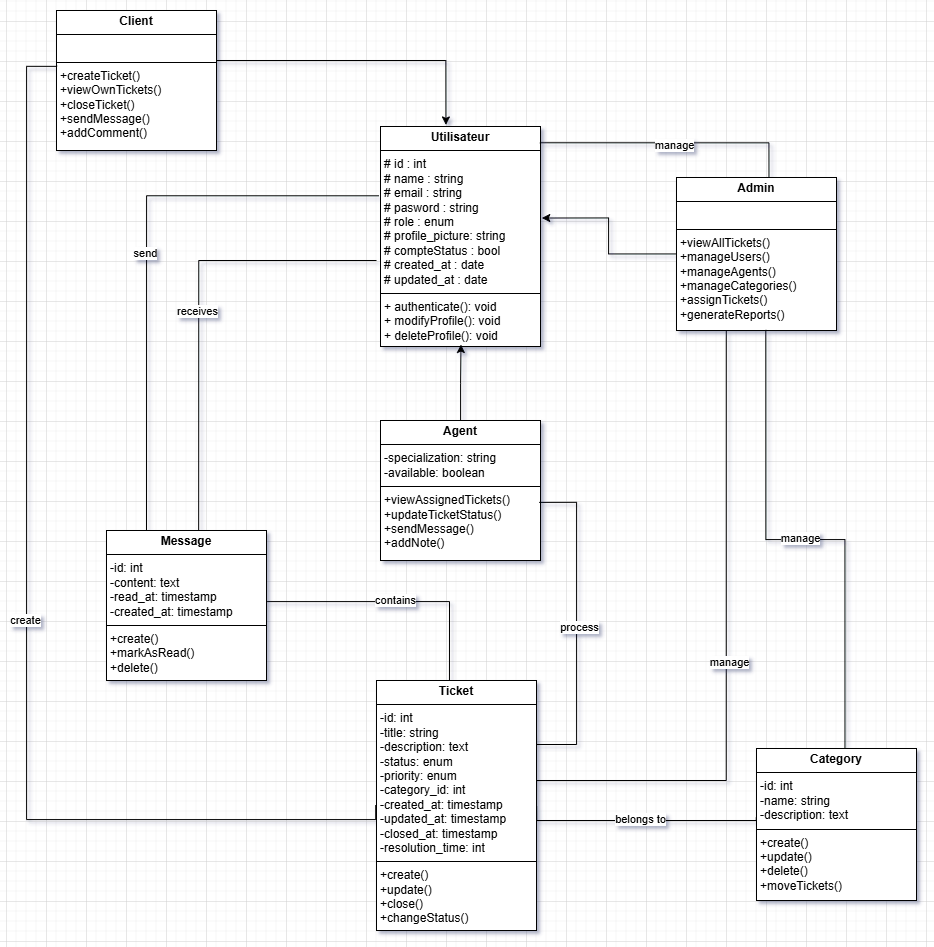

The diagram above was exported from draw.io. Its source (the exported page's mxGraphModel, read from the mxfile embedded in the PNG):
<mxGraphModel dx="1895" dy="2196" grid="1" gridSize="10" guides="1" tooltips="1" connect="0" arrows="1" fold="1" page="1" pageScale="1" pageWidth="827" pageHeight="1169" math="0" shadow="0">
  <root>
    <mxCell id="0" />
    <mxCell id="1" parent="0" />
    <mxCell id="vECDVbPG30hKZfhDkc1q-2" value="&lt;p style=&quot;margin:0px;margin-top:4px;text-align:center;&quot;&gt;&lt;b&gt;Utilisateur&lt;/b&gt;&lt;/p&gt;&lt;hr size=&quot;1&quot; style=&quot;border-style:solid;&quot;&gt;&lt;p style=&quot;margin:0px;margin-left:4px;&quot;&gt;# id : int&lt;/p&gt;&lt;p style=&quot;margin:0px;margin-left:4px;&quot;&gt;# name : string&lt;/p&gt;&lt;p style=&quot;margin:0px;margin-left:4px;&quot;&gt;# email : string&lt;/p&gt;&lt;p style=&quot;margin:0px;margin-left:4px;&quot;&gt;# pasword : string&lt;/p&gt;&lt;p style=&quot;margin:0px;margin-left:4px;&quot;&gt;# role :&amp;nbsp;&lt;span style=&quot;background-color: transparent;&quot;&gt;enum&lt;/span&gt;&lt;/p&gt;&lt;p style=&quot;margin:0px;margin-left:4px;&quot;&gt;# profile_picture: string&lt;/p&gt;&lt;p style=&quot;margin:0px;margin-left:4px;&quot;&gt;# compteStatus : bool&lt;/p&gt;&lt;p style=&quot;margin:0px;margin-left:4px;&quot;&gt;# created_at : date&lt;/p&gt;&lt;p style=&quot;margin:0px;margin-left:4px;&quot;&gt;# updated_at : date&lt;/p&gt;&lt;hr size=&quot;1&quot; style=&quot;border-style:solid;&quot;&gt;&lt;p style=&quot;margin:0px;margin-left:4px;&quot;&gt;+ authenticate(): void&amp;nbsp;&lt;/p&gt;&lt;p style=&quot;margin:0px;margin-left:4px;&quot;&gt;+ modifyProfile(): void&amp;nbsp;&lt;/p&gt;&lt;p style=&quot;margin:0px;margin-left:4px;&quot;&gt;+ deleteProfile(): void&amp;nbsp;&lt;/p&gt;" style="verticalAlign=top;align=left;overflow=fill;html=1;whiteSpace=wrap;" parent="1" vertex="1">
      <mxGeometry x="414" y="-694" width="160" height="220" as="geometry" />
    </mxCell>
    <mxCell id="vECDVbPG30hKZfhDkc1q-7" value="&lt;p style=&quot;margin:0px;margin-top:4px;text-align:center;&quot;&gt;&lt;b&gt;Client&lt;/b&gt;&lt;/p&gt;&lt;hr size=&quot;1&quot; style=&quot;border-style:solid;&quot;&gt;&lt;p style=&quot;margin:0px;margin-left:4px;&quot;&gt;&lt;br&gt;&lt;/p&gt;&lt;hr size=&quot;1&quot; style=&quot;border-style:solid;&quot;&gt;&lt;p style=&quot;margin:0px;margin-left:4px;&quot;&gt;+createTicket()&lt;/p&gt;&lt;p style=&quot;margin:0px;margin-left:4px;&quot;&gt;+viewOwnTickets()&lt;/p&gt;&lt;p style=&quot;margin:0px;margin-left:4px;&quot;&gt;+closeTicket()&lt;/p&gt;&lt;p style=&quot;margin:0px;margin-left:4px;&quot;&gt;+sendMessage()&lt;/p&gt;&lt;p style=&quot;margin:0px;margin-left:4px;&quot;&gt;+addComment()&lt;/p&gt;&lt;div&gt;&lt;br&gt;&lt;/div&gt;" style="verticalAlign=top;align=left;overflow=fill;html=1;whiteSpace=wrap;" parent="1" vertex="1">
      <mxGeometry x="90" y="-810" width="160" height="140" as="geometry" />
    </mxCell>
    <mxCell id="vECDVbPG30hKZfhDkc1q-8" value="&lt;p style=&quot;margin:0px;margin-top:4px;text-align:center;&quot;&gt;&lt;b&gt;Agent&lt;/b&gt;&lt;/p&gt;&lt;hr size=&quot;1&quot; style=&quot;border-style:solid;&quot;&gt;&lt;p style=&quot;margin:0px;margin-left:4px;&quot;&gt;-specialization: string&lt;/p&gt;&lt;p style=&quot;margin:0px;margin-left:4px;&quot;&gt;-available: boolean&lt;/p&gt;&lt;hr size=&quot;1&quot; style=&quot;border-style:solid;&quot;&gt;&lt;p style=&quot;margin:0px;margin-left:4px;&quot;&gt;+viewAssignedTickets()&lt;/p&gt;&lt;p style=&quot;margin:0px;margin-left:4px;&quot;&gt;+updateTicketStatus()&lt;/p&gt;&lt;p style=&quot;margin:0px;margin-left:4px;&quot;&gt;+sendMessage()&lt;/p&gt;&lt;p style=&quot;margin:0px;margin-left:4px;&quot;&gt;+addNote()&lt;/p&gt;" style="verticalAlign=top;align=left;overflow=fill;html=1;whiteSpace=wrap;" parent="1" vertex="1">
      <mxGeometry x="414" y="-400" width="160" height="140" as="geometry" />
    </mxCell>
    <mxCell id="vECDVbPG30hKZfhDkc1q-9" value="&lt;p style=&quot;margin:0px;margin-top:4px;text-align:center;&quot;&gt;&lt;b&gt;Admin&lt;/b&gt;&lt;/p&gt;&lt;hr size=&quot;1&quot; style=&quot;border-style:solid;&quot;&gt;&lt;p style=&quot;margin:0px;margin-left:4px;&quot;&gt;&lt;br&gt;&lt;/p&gt;&lt;hr size=&quot;1&quot; style=&quot;border-style:solid;&quot;&gt;&lt;p style=&quot;margin:0px;margin-left:4px;&quot;&gt;+viewAllTickets()&lt;/p&gt;&lt;p style=&quot;margin:0px;margin-left:4px;&quot;&gt;+manageUsers()&lt;/p&gt;&lt;p style=&quot;margin:0px;margin-left:4px;&quot;&gt;+manageAgents()&lt;/p&gt;&lt;p style=&quot;margin:0px;margin-left:4px;&quot;&gt;+manageCategories()&lt;/p&gt;&lt;p style=&quot;margin:0px;margin-left:4px;&quot;&gt;+assignTickets()&lt;/p&gt;&lt;p style=&quot;margin:0px;margin-left:4px;&quot;&gt;+generateReports()&lt;/p&gt;" style="verticalAlign=top;align=left;overflow=fill;html=1;whiteSpace=wrap;" parent="1" vertex="1">
      <mxGeometry x="710" y="-643" width="160" height="153" as="geometry" />
    </mxCell>
    <mxCell id="vECDVbPG30hKZfhDkc1q-10" value="&lt;p style=&quot;margin:0px;margin-top:4px;text-align:center;&quot;&gt;&lt;b&gt;Ticket&lt;/b&gt;&lt;/p&gt;&lt;hr size=&quot;1&quot; style=&quot;border-style:solid;&quot;&gt;&lt;p style=&quot;margin:0px;margin-left:4px;&quot;&gt;-id: int&lt;/p&gt;&lt;p style=&quot;margin:0px;margin-left:4px;&quot;&gt;-title: string&lt;/p&gt;&lt;p style=&quot;margin:0px;margin-left:4px;&quot;&gt;-description: text&lt;/p&gt;&lt;p style=&quot;margin:0px;margin-left:4px;&quot;&gt;-status: enum&lt;/p&gt;&lt;p style=&quot;margin:0px;margin-left:4px;&quot;&gt;-priority: enum&lt;/p&gt;&lt;p style=&quot;margin:0px;margin-left:4px;&quot;&gt;-category_id: int&lt;/p&gt;&lt;p style=&quot;margin:0px;margin-left:4px;&quot;&gt;-created_at: timestamp&lt;/p&gt;&lt;p style=&quot;margin:0px;margin-left:4px;&quot;&gt;-updated_at: timestamp&lt;/p&gt;&lt;p style=&quot;margin:0px;margin-left:4px;&quot;&gt;-closed_at: timestamp&lt;/p&gt;&lt;p style=&quot;margin:0px;margin-left:4px;&quot;&gt;-resolution_time: int&lt;/p&gt;&lt;hr size=&quot;1&quot; style=&quot;border-style:solid;&quot;&gt;&lt;p style=&quot;margin:0px;margin-left:4px;&quot;&gt;+create()&lt;/p&gt;&lt;p style=&quot;margin:0px;margin-left:4px;&quot;&gt;+update()&lt;/p&gt;&lt;p style=&quot;margin:0px;margin-left:4px;&quot;&gt;+close()&lt;/p&gt;&lt;p style=&quot;margin:0px;margin-left:4px;&quot;&gt;+changeStatus()&lt;/p&gt;" style="verticalAlign=top;align=left;overflow=fill;html=1;whiteSpace=wrap;" parent="1" vertex="1">
      <mxGeometry x="410" y="-140" width="160" height="250" as="geometry" />
    </mxCell>
    <mxCell id="vECDVbPG30hKZfhDkc1q-12" style="edgeStyle=orthogonalEdgeStyle;rounded=0;orthogonalLoop=1;jettySize=auto;html=1;entryX=0.409;entryY=-0.007;entryDx=0;entryDy=0;entryPerimeter=0;" parent="1" source="vECDVbPG30hKZfhDkc1q-7" target="vECDVbPG30hKZfhDkc1q-2" edge="1">
      <mxGeometry relative="1" as="geometry">
        <Array as="points">
          <mxPoint x="480" y="-760" />
        </Array>
      </mxGeometry>
    </mxCell>
    <mxCell id="vECDVbPG30hKZfhDkc1q-13" style="edgeStyle=orthogonalEdgeStyle;rounded=0;orthogonalLoop=1;jettySize=auto;html=1;entryX=0.503;entryY=0.991;entryDx=0;entryDy=0;entryPerimeter=0;" parent="1" source="vECDVbPG30hKZfhDkc1q-8" target="vECDVbPG30hKZfhDkc1q-2" edge="1">
      <mxGeometry relative="1" as="geometry" />
    </mxCell>
    <mxCell id="vECDVbPG30hKZfhDkc1q-14" style="edgeStyle=orthogonalEdgeStyle;rounded=0;orthogonalLoop=1;jettySize=auto;html=1;entryX=1.008;entryY=0.416;entryDx=0;entryDy=0;entryPerimeter=0;" parent="1" source="vECDVbPG30hKZfhDkc1q-9" target="vECDVbPG30hKZfhDkc1q-2" edge="1">
      <mxGeometry relative="1" as="geometry" />
    </mxCell>
    <mxCell id="vECDVbPG30hKZfhDkc1q-15" value="&lt;p style=&quot;margin: 4px 0px 0px; text-align: center;&quot;&gt;&lt;b&gt;Message&lt;/b&gt;&lt;/p&gt;&lt;hr size=&quot;1&quot; style=&quot;border-style:solid;&quot;&gt;&lt;p style=&quot;margin:0px;margin-left:4px;&quot;&gt;-id: int&lt;/p&gt;&lt;p style=&quot;margin:0px;margin-left:4px;&quot;&gt;-content: text&lt;/p&gt;&lt;p style=&quot;margin:0px;margin-left:4px;&quot;&gt;-read_at: timestamp&lt;/p&gt;&lt;p style=&quot;margin:0px;margin-left:4px;&quot;&gt;-created_at: timestamp&lt;/p&gt;&lt;hr size=&quot;1&quot; style=&quot;border-style:solid;&quot;&gt;&lt;p style=&quot;margin:0px;margin-left:4px;&quot;&gt;+create()&lt;/p&gt;&lt;p style=&quot;margin:0px;margin-left:4px;&quot;&gt;+markAsRead()&lt;/p&gt;&lt;p style=&quot;margin:0px;margin-left:4px;&quot;&gt;+delete()&lt;/p&gt;" style="verticalAlign=top;align=left;overflow=fill;html=1;whiteSpace=wrap;" parent="1" vertex="1">
      <mxGeometry x="140" y="-290" width="160" height="150" as="geometry" />
    </mxCell>
    <mxCell id="vECDVbPG30hKZfhDkc1q-17" value="&lt;p style=&quot;margin: 4px 0px 0px; text-align: center;&quot;&gt;&lt;b&gt;Category&lt;/b&gt;&lt;/p&gt;&lt;hr size=&quot;1&quot; style=&quot;border-style:solid;&quot;&gt;&lt;p style=&quot;margin:0px;margin-left:4px;&quot;&gt;-id: int&lt;/p&gt;&lt;p style=&quot;margin:0px;margin-left:4px;&quot;&gt;-name: string&lt;/p&gt;&lt;p style=&quot;margin:0px;margin-left:4px;&quot;&gt;-description: text&lt;/p&gt;&lt;hr size=&quot;1&quot; style=&quot;border-style:solid;&quot;&gt;&lt;p style=&quot;margin:0px;margin-left:4px;&quot;&gt;+create()&lt;/p&gt;&lt;p style=&quot;margin:0px;margin-left:4px;&quot;&gt;+update()&lt;/p&gt;&lt;p style=&quot;margin:0px;margin-left:4px;&quot;&gt;+delete()&lt;/p&gt;&lt;p style=&quot;margin:0px;margin-left:4px;&quot;&gt;+moveTickets()&lt;/p&gt;" style="verticalAlign=top;align=left;overflow=fill;html=1;whiteSpace=wrap;" parent="1" vertex="1">
      <mxGeometry x="790" y="-72" width="160" height="152" as="geometry" />
    </mxCell>
    <mxCell id="vECDVbPG30hKZfhDkc1q-18" value="" style="endArrow=none;html=1;edgeStyle=orthogonalEdgeStyle;rounded=0;entryX=-0.001;entryY=0.451;entryDx=0;entryDy=0;entryPerimeter=0;exitX=1.001;exitY=0.504;exitDx=0;exitDy=0;exitPerimeter=0;" parent="1" source="vECDVbPG30hKZfhDkc1q-10" target="vECDVbPG30hKZfhDkc1q-17" edge="1">
      <mxGeometry relative="1" as="geometry">
        <mxPoint x="580" y="-75.48" as="sourcePoint" />
        <mxPoint x="740" y="-75.48" as="targetPoint" />
        <Array as="points">
          <mxPoint x="570" />
        </Array>
      </mxGeometry>
    </mxCell>
    <mxCell id="vECDVbPG30hKZfhDkc1q-22" value="belongs to" style="edgeLabel;html=1;align=center;verticalAlign=middle;resizable=0;points=[];" parent="vECDVbPG30hKZfhDkc1q-18" vertex="1" connectable="0">
      <mxGeometry x="-0.0188" y="2" relative="1" as="geometry">
        <mxPoint as="offset" />
      </mxGeometry>
    </mxCell>
    <mxCell id="vECDVbPG30hKZfhDkc1q-23" value="" style="endArrow=none;html=1;edgeStyle=orthogonalEdgeStyle;rounded=0;exitX=-0.005;exitY=0.498;exitDx=0;exitDy=0;exitPerimeter=0;entryX=0.004;entryY=0.399;entryDx=0;entryDy=0;entryPerimeter=0;" parent="1" source="vECDVbPG30hKZfhDkc1q-10" target="vECDVbPG30hKZfhDkc1q-7" edge="1">
      <mxGeometry relative="1" as="geometry">
        <mxPoint x="581" y="11" as="sourcePoint" />
        <mxPoint x="50" y="-660" as="targetPoint" />
        <Array as="points">
          <mxPoint x="60" y="-1" />
          <mxPoint x="60" y="-754" />
        </Array>
      </mxGeometry>
    </mxCell>
    <mxCell id="vECDVbPG30hKZfhDkc1q-24" value="create" style="edgeLabel;html=1;align=center;verticalAlign=middle;resizable=0;points=[];" parent="vECDVbPG30hKZfhDkc1q-23" vertex="1" connectable="0">
      <mxGeometry x="-0.0188" y="2" relative="1" as="geometry">
        <mxPoint as="offset" />
      </mxGeometry>
    </mxCell>
    <mxCell id="vECDVbPG30hKZfhDkc1q-25" value="" style="endArrow=none;html=1;rounded=0;entryX=-0.01;entryY=0.315;entryDx=0;entryDy=0;entryPerimeter=0;edgeStyle=orthogonalEdgeStyle;" parent="1" target="vECDVbPG30hKZfhDkc1q-2" edge="1">
      <mxGeometry relative="1" as="geometry">
        <mxPoint x="180" y="-290" as="sourcePoint" />
        <mxPoint x="111" y="-593" as="targetPoint" />
        <Array as="points">
          <mxPoint x="180" y="-625" />
        </Array>
      </mxGeometry>
    </mxCell>
    <mxCell id="vECDVbPG30hKZfhDkc1q-26" value="send" style="edgeLabel;html=1;align=center;verticalAlign=middle;resizable=0;points=[];" parent="vECDVbPG30hKZfhDkc1q-25" vertex="1" connectable="0">
      <mxGeometry x="-0.0188" y="2" relative="1" as="geometry">
        <mxPoint as="offset" />
      </mxGeometry>
    </mxCell>
    <mxCell id="vECDVbPG30hKZfhDkc1q-27" value="" style="endArrow=none;html=1;rounded=0;exitX=0.576;exitY=0.003;exitDx=0;exitDy=0;exitPerimeter=0;edgeStyle=orthogonalEdgeStyle;" parent="1" source="vECDVbPG30hKZfhDkc1q-15" edge="1">
      <mxGeometry relative="1" as="geometry">
        <mxPoint x="268" y="-439" as="sourcePoint" />
        <mxPoint x="410" y="-560" as="targetPoint" />
        <Array as="points">
          <mxPoint x="232" y="-560" />
        </Array>
      </mxGeometry>
    </mxCell>
    <mxCell id="vECDVbPG30hKZfhDkc1q-28" value="receives" style="edgeLabel;html=1;align=center;verticalAlign=middle;resizable=0;points=[];" parent="vECDVbPG30hKZfhDkc1q-27" vertex="1" connectable="0">
      <mxGeometry x="-0.0188" y="2" relative="1" as="geometry">
        <mxPoint as="offset" />
      </mxGeometry>
    </mxCell>
    <mxCell id="vECDVbPG30hKZfhDkc1q-29" value="" style="endArrow=none;html=1;edgeStyle=orthogonalEdgeStyle;rounded=0;entryX=0.456;entryY=-0.001;entryDx=0;entryDy=0;entryPerimeter=0;exitX=1.004;exitY=0.474;exitDx=0;exitDy=0;exitPerimeter=0;" parent="1" source="vECDVbPG30hKZfhDkc1q-15" target="vECDVbPG30hKZfhDkc1q-10" edge="1">
      <mxGeometry relative="1" as="geometry">
        <mxPoint x="581" y="11" as="sourcePoint" />
        <mxPoint x="800" y="10" as="targetPoint" />
      </mxGeometry>
    </mxCell>
    <mxCell id="vECDVbPG30hKZfhDkc1q-30" value="contains" style="edgeLabel;html=1;align=center;verticalAlign=middle;resizable=0;points=[];" parent="vECDVbPG30hKZfhDkc1q-29" vertex="1" connectable="0">
      <mxGeometry x="-0.0188" y="2" relative="1" as="geometry">
        <mxPoint as="offset" />
      </mxGeometry>
    </mxCell>
    <mxCell id="vECDVbPG30hKZfhDkc1q-31" value="" style="endArrow=none;html=1;edgeStyle=orthogonalEdgeStyle;rounded=0;exitX=0.992;exitY=0.585;exitDx=0;exitDy=0;exitPerimeter=0;entryX=1;entryY=0.212;entryDx=0;entryDy=0;entryPerimeter=0;" parent="1" source="vECDVbPG30hKZfhDkc1q-8" target="vECDVbPG30hKZfhDkc1q-10" edge="1">
      <mxGeometry relative="1" as="geometry">
        <mxPoint x="626.24" y="-314.19000000000005" as="sourcePoint" />
        <mxPoint x="620" y="-76" as="targetPoint" />
        <Array as="points">
          <mxPoint x="610" y="-318" />
          <mxPoint x="610" y="-76" />
          <mxPoint x="570" y="-76" />
        </Array>
      </mxGeometry>
    </mxCell>
    <mxCell id="vECDVbPG30hKZfhDkc1q-32" value="process" style="edgeLabel;html=1;align=center;verticalAlign=middle;resizable=0;points=[];" parent="vECDVbPG30hKZfhDkc1q-31" vertex="1" connectable="0">
      <mxGeometry x="-0.0188" y="2" relative="1" as="geometry">
        <mxPoint as="offset" />
      </mxGeometry>
    </mxCell>
    <mxCell id="vECDVbPG30hKZfhDkc1q-34" value="" style="endArrow=none;html=1;edgeStyle=orthogonalEdgeStyle;rounded=0;entryX=1;entryY=0.547;entryDx=0;entryDy=0;entryPerimeter=0;exitX=0.311;exitY=1.001;exitDx=0;exitDy=0;exitPerimeter=0;" parent="1" source="vECDVbPG30hKZfhDkc1q-9" target="vECDVbPG30hKZfhDkc1q-10" edge="1">
      <mxGeometry relative="1" as="geometry">
        <mxPoint x="753.68" y="-446" as="sourcePoint" />
        <mxPoint x="574" y="13.200000000000045" as="targetPoint" />
        <Array as="points">
          <mxPoint x="760" y="-40" />
          <mxPoint x="570" y="-40" />
        </Array>
      </mxGeometry>
    </mxCell>
    <mxCell id="vECDVbPG30hKZfhDkc1q-35" value="manage" style="edgeLabel;html=1;align=center;verticalAlign=middle;resizable=0;points=[];" parent="vECDVbPG30hKZfhDkc1q-34" vertex="1" connectable="0">
      <mxGeometry x="-0.0188" y="2" relative="1" as="geometry">
        <mxPoint as="offset" />
      </mxGeometry>
    </mxCell>
    <mxCell id="vECDVbPG30hKZfhDkc1q-36" value="" style="endArrow=none;html=1;rounded=0;entryX=0.553;entryY=0.001;entryDx=0;entryDy=0;entryPerimeter=0;exitX=0.558;exitY=0.996;exitDx=0;exitDy=0;exitPerimeter=0;edgeStyle=orthogonalEdgeStyle;" parent="1" source="vECDVbPG30hKZfhDkc1q-9" target="vECDVbPG30hKZfhDkc1q-17" edge="1">
      <mxGeometry relative="1" as="geometry">
        <mxPoint x="770" y="-480" as="sourcePoint" />
        <mxPoint x="580" y="23" as="targetPoint" />
      </mxGeometry>
    </mxCell>
    <mxCell id="vECDVbPG30hKZfhDkc1q-37" value="manage" style="edgeLabel;html=1;align=center;verticalAlign=middle;resizable=0;points=[];" parent="vECDVbPG30hKZfhDkc1q-36" vertex="1" connectable="0">
      <mxGeometry x="-0.0188" y="2" relative="1" as="geometry">
        <mxPoint as="offset" />
      </mxGeometry>
    </mxCell>
    <mxCell id="vECDVbPG30hKZfhDkc1q-38" value="" style="endArrow=none;html=1;rounded=0;entryX=0.996;entryY=0.074;entryDx=0;entryDy=0;entryPerimeter=0;exitX=0.578;exitY=-0.003;exitDx=0;exitDy=0;exitPerimeter=0;edgeStyle=orthogonalEdgeStyle;" parent="1" source="vECDVbPG30hKZfhDkc1q-9" target="vECDVbPG30hKZfhDkc1q-2" edge="1">
      <mxGeometry relative="1" as="geometry">
        <mxPoint x="809" y="-481" as="sourcePoint" />
        <mxPoint x="888" y="-62" as="targetPoint" />
      </mxGeometry>
    </mxCell>
    <mxCell id="vECDVbPG30hKZfhDkc1q-39" value="manage" style="edgeLabel;html=1;align=center;verticalAlign=middle;resizable=0;points=[];" parent="vECDVbPG30hKZfhDkc1q-38" vertex="1" connectable="0">
      <mxGeometry x="-0.0188" y="2" relative="1" as="geometry">
        <mxPoint as="offset" />
      </mxGeometry>
    </mxCell>
  </root>
</mxGraphModel>